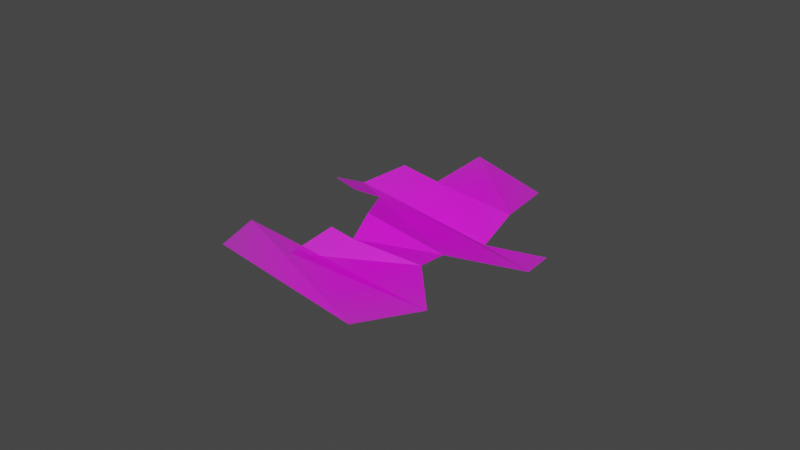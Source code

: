 # Source: leaf2.blend  (saved by Blender 3.6.11; exported with 4.5.12 LTS)
import bpy
from mathutils import Matrix  # noqa: F401  (used for matrix-valued properties, if any)

bpy.ops.wm.read_factory_settings(use_empty=True)
scene = bpy.context.scene
scene.name = 'Scene'

# ---- collections
col_tree = bpy.data.collections.new('tree'); scene.collection.children.link(col_tree)

# ---- images (referenced by path relative to the original .blend; pixels are not part of the script)
import os
ASSET_DIR = os.environ.get("B2B_ASSET_DIR", "")  # directory of the original .blend (textures are referenced by path, not embedded)
HERE = os.path.dirname(os.path.abspath(__file__))  # packed textures are extracted next to this script under _unpacked/

def load_image(name, relpath, width, height, colorspace="sRGB"):
    """Load a texture the original file referenced (path relative to the .blend, or extracted next to this script)."""
    p = next((c for c in (os.path.join(HERE, relpath), os.path.join(ASSET_DIR, relpath)) if relpath and os.path.exists(c)), "")
    if p:
        img = bpy.data.images.load(p, check_existing=True)
        img.name = name
    else:  # same state as the original file: an image datablock whose file is absent (Cycles renders it pink)
        img = bpy.data.images.new(name, width, height)
        img.source = "FILE"
        img.filepath = "//" + (relpath or name)
    img.colorspace_settings.name = colorspace
    return img
img_leeves_png = load_image('leeves.png', 'leeves.png', 1024, 1024, 'sRGB')

# ---- materials (node trees are filled in below, after node groups)
mat_skan = bpy.data.materials.new('skan')
mat_skan.surface_render_method = 'BLENDED'
mat_skan.blend_method = 'BLEND'

# ---- material node trees
mat_skan.use_nodes = True; mat_skan.node_tree.nodes.clear()
_N = mat_skan.node_tree.nodes; _L = mat_skan.node_tree.links
n0 = _N.new('ShaderNodeBsdfPrincipled'); n0.name = 'Principled BSDF'; n0.location = (51, 377)
n0.distribution = 'GGX'
n0.subsurface_method = 'RANDOM_WALK_SKIN'
n0.inputs[3].default_value = 1.45
n0.inputs[27].default_value = (0.0, 0.0, 0.0, 1.0)
n0.inputs[28].default_value = 1.0
n1 = _N.new('ShaderNodeOutputMaterial'); n1.name = 'Material Output'; n1.location = (351, 377)
n2 = _N.new('ShaderNodeTexImage'); n2.name = 'Image Texture'; n2.location = (-451, 407)
n2.image = img_leeves_png
n2.extension = 'CLIP'
_L.new(n2.outputs[0], n0.inputs[0])
_L.new(n2.outputs[1], n0.inputs[4])
_L.new(n0.outputs[0], n1.inputs[0])
n1.is_active_output = True

# ---- world
world_world = bpy.data.worlds.new('World'); scene.world = world_world
world_world.use_nodes = True; world_world.node_tree.nodes.clear()
_N = world_world.node_tree.nodes; _L = world_world.node_tree.links
n0 = _N.new('ShaderNodeOutputWorld'); n0.name = 'World Output'; n0.location = (300, 300)
n1 = _N.new('ShaderNodeBackground'); n1.name = 'Background'; n1.location = (10, 300)
n1.inputs[0].default_value = (0.05088, 0.05088, 0.05088, 1.0)
_L.new(n1.outputs[0], n0.inputs[0])
n0.is_active_output = True
world_world.color = (0.05088, 0.05088, 0.05088)
world_world.use_sun_shadow = False
world_world.sun_shadow_jitter_overblur = 0.0

# ---- meshes
me_skan_131 = bpy.data.meshes.new('skan.131')
me_skan_131.from_pydata([(-0.06687, -0.2541, -0.1014), (-0.2064, 0.6185, -0.3226), (-0.03892, 0.3708, -0.02866), (-0.0837, -0.08149, -0.2363), (-0.3637, 0.5174, -0.5353), (-0.4139, 0.2553, -0.6581), (0.04431, 0.1811, 0.06516), (-0.2603, 0.6614, -0.4019), (-0.3499, 0.03094, -0.5663), (-0.1532, -0.2082, -0.1807), (-0.4619, 0.5894, -0.7022), (-0.5363, 0.3648, -0.7654), (-0.1929, 0.3603, -0.2653), (-0.2573, 0.1072, -0.2912), (-0.3424, -0.04837, -0.4911), (-0.3153, 0.1104, -0.4343), (-0.3195, 0.02599, -0.4333), (-0.4385, 0.1408, -0.6098), (-0.4093, 0.2664, -0.579), (-0.2495, 0.4665, -0.4658), (-0.1903, 0.01594, -0.251), (-0.1716, 0.0913, -0.2309), (-0.1484, 0.3118, -0.182), (-0.1532, -0.2082, -0.1807), (-0.06687, -0.2541, -0.1014), (-0.03892, 0.3708, -0.02866), (-0.0837, -0.08149, -0.2363), (-0.3637, 0.5174, -0.5353), (-0.4139, 0.2553, -0.6581), (0.04431, 0.1811, 0.06516), (-0.2064, 0.6185, -0.3226), (-0.2603, 0.6614, -0.4019), (-0.3499, 0.03094, -0.5663), (-0.4619, 0.5894, -0.7022), (-0.5363, 0.3648, -0.7654), (-0.1929, 0.3603, -0.2653), (-0.2573, 0.1072, -0.2912), (-0.3153, 0.1104, -0.4343), (-0.3195, 0.02599, -0.4333), (-0.3424, -0.04837, -0.4911), (-0.4385, 0.1408, -0.6098), (-0.4093, 0.2664, -0.579), (-0.2495, 0.4665, -0.4658), (-0.1903, 0.01594, -0.251), (-0.1716, 0.0913, -0.2309), (-0.1484, 0.3118, -0.182), (-0.1532, -0.2082, -0.1807), (-0.06687, -0.2541, -0.1014), (-0.03892, 0.3708, -0.02866), (-0.0837, -0.08149, -0.2363), (-0.3637, 0.5174, -0.5353), (-0.4139, 0.2553, -0.6581), (0.04431, 0.1811, 0.06516), (-0.2064, 0.6185, -0.3226), (-0.2603, 0.6614, -0.4019), (-0.3499, 0.03094, -0.5663), (-0.4619, 0.5894, -0.7022), (-0.5363, 0.3648, -0.7654), (-0.1929, 0.3603, -0.2653), (-0.2573, 0.1072, -0.2912), (-0.3153, 0.1104, -0.4343), (-0.3195, 0.02599, -0.4333), (-0.3424, -0.04837, -0.4911), (-0.4385, 0.1408, -0.6098), (-0.4093, 0.2664, -0.579), (-0.2495, 0.4665, -0.4658), (-0.1903, 0.01594, -0.251), (-0.1716, 0.0913, -0.2309), (-0.1484, 0.3118, -0.182), (-0.154, -0.2082, -0.1801), (-0.0677, -0.2541, -0.1008), (-0.03975, 0.3708, -0.0281), (-0.08453, -0.08149, -0.2358), (-0.3645, 0.5174, -0.5348), (-0.4148, 0.2553, -0.6575), (0.04348, 0.1811, 0.06571), (-0.2072, 0.6185, -0.3221), (-0.2612, 0.6614, -0.4013), (-0.3508, 0.03094, -0.5658), (-0.4627, 0.5894, -0.7016), (-0.5371, 0.3648, -0.7648), (-0.1937, 0.3603, -0.2648), (-0.2581, 0.1072, -0.2907), (-0.3161, 0.1104, -0.4337), (-0.3203, 0.02599, -0.4328), (-0.3433, -0.04837, -0.4905), (-0.4394, 0.1408, -0.6093), (-0.4101, 0.2664, -0.5784), (-0.2503, 0.4665, -0.4653), (-0.1911, 0.01595, -0.2504), (-0.1724, 0.09131, -0.2303), (-0.1493, 0.3118, -0.1814)], [], [(0, 9, 3, 2, 6), (14, 8, 1, 12, 13, 15, 16), (11, 10, 4, 5), (5, 4, 19, 7, 1, 8, 17, 18), (13, 12, 22, 2, 3, 20, 21), (36, 44, 67, 59), (38, 37, 60, 61), (41, 40, 63, 64), (44, 43, 66, 67), (37, 36, 59, 60), (3, 9, 23, 26), (11, 5, 28, 34), (10, 11, 34, 33), (6, 2, 25, 29), (4, 10, 33, 27), (20, 3, 26, 43), (9, 0, 24, 23), (17, 8, 32, 40), (15, 13, 36, 37), (21, 20, 43, 44), (18, 17, 40, 41), (16, 15, 37, 38), (13, 21, 44, 36), (5, 18, 41, 28), (14, 16, 38, 39), (22, 12, 35, 45), (0, 6, 29, 24), (19, 4, 27, 42), (8, 14, 39, 32), (2, 22, 45, 25), (1, 7, 31, 30), (7, 19, 42, 31), (12, 1, 30, 35), (65, 50, 73, 88), (47, 52, 75, 70), (68, 58, 81, 91), (62, 61, 84, 85), (51, 64, 87, 74), (28, 41, 64, 51), (39, 38, 61, 62), (45, 35, 58, 68), (24, 29, 52, 47), (42, 27, 50, 65), (32, 39, 62, 55), (25, 45, 68, 48), (30, 31, 54, 53), (31, 42, 65, 54), (35, 30, 53, 58), (26, 23, 46, 49), (34, 28, 51, 57), (33, 34, 57, 56), (29, 25, 48, 52), (27, 33, 56, 50), (43, 26, 49, 66), (23, 24, 47, 46), (40, 32, 55, 63), (70, 75, 71, 72, 69), (85, 84, 83, 82, 81, 76, 78), (80, 74, 73, 79), (74, 87, 86, 78, 76, 77, 88, 73), (82, 90, 89, 72, 71, 91, 81), (55, 62, 85, 78), (48, 68, 91, 71), (53, 54, 77, 76), (54, 65, 88, 77), (58, 53, 76, 81), (49, 46, 69, 72), (57, 51, 74, 80), (56, 57, 80, 79), (52, 48, 71, 75), (50, 56, 79, 73), (66, 49, 72, 89), (46, 47, 70, 69), (63, 55, 78, 86), (60, 59, 82, 83), (67, 66, 89, 90), (64, 63, 86, 87), (61, 60, 83, 84), (59, 67, 90, 82)])
_uv = me_skan_131.uv_layers.new(name='UVMap')
_uv.uv.foreach_set('vector', [0.0, 0.0, 0.0, 0.128, 0.1325, 0.2, 0.8762, 0.2, 0.6964, 0.0, 0.0, 0.5179, 0.06779, 0.6, 1.0, 0.6, 0.7684, 0.4, 0.3359, 0.4, 0.2419, 0.5328, 0.1301, 0.4997, 0.3423, 1.0, 0.6972, 1.0, 0.7117, 0.8, 0.2889, 0.8, 0.2889, 0.8, 0.7117, 0.8, 0.6839, 0.674, 1.0, 0.705, 1.0, 0.6, 0.06779, 0.6, 0.1558, 0.7409, 0.3455, 0.7539, 0.3359, 0.4, 0.7684, 0.4, 0.6863, 0.3496, 0.8762, 0.2, 0.1325, 0.2, 0.2482, 0.2917, 0.3632, 0.2977, 0.3359, 0.4, 0.3632, 0.2977, 0.3632, 0.2977, 0.3359, 0.4, 0.1301, 0.4997, 0.2419, 0.5328, 0.2419, 0.5328, 0.1301, 0.4997, 0.3455, 0.7539, 0.1558, 0.7409, 0.1558, 0.7409, 0.3455, 0.7539, 0.3632, 0.2977, 0.2482, 0.2917, 0.2482, 0.2917, 0.3632, 0.2977, 0.2419, 0.5328, 0.3359, 0.4, 0.3359, 0.4, 0.2419, 0.5328, 0.1325, 0.2, 0.0, 0.128, 0.0, 0.128, 0.1325, 0.2, 0.3423, 1.0, 0.2889, 0.8, 0.2889, 0.8, 0.3423, 1.0, 0.6972, 1.0, 0.3423, 1.0, 0.3423, 1.0, 0.6972, 1.0, 0.6964, 0.0, 0.8762, 0.2, 0.8762, 0.2, 0.6964, 0.0, 0.7117, 0.8, 0.6972, 1.0, 0.6972, 1.0, 0.7117, 0.8, 0.2482, 0.2917, 0.1325, 0.2, 0.1325, 0.2, 0.2482, 0.2917, 0.0, 0.128, 0.0, 0.0, 0.0, 0.0, 0.0, 0.128, 0.1558, 0.7409, 0.06779, 0.6, 0.06779, 0.6, 0.1558, 0.7409, 0.2419, 0.5328, 0.3359, 0.4, 0.3359, 0.4, 0.2419, 0.5328, 0.3632, 0.2977, 0.2482, 0.2917, 0.2482, 0.2917, 0.3632, 0.2977, 0.3455, 0.7539, 0.1558, 0.7409, 0.1558, 0.7409, 0.3455, 0.7539, 0.1301, 0.4997, 0.2419, 0.5328, 0.2419, 0.5328, 0.1301, 0.4997, 0.3359, 0.4, 0.3632, 0.2977, 0.3632, 0.2977, 0.3359, 0.4, 0.2889, 0.8, 0.3455, 0.7539, 0.3455, 0.7539, 0.2889, 0.8, 0.0, 0.5179, 0.1301, 0.4997, 0.1301, 0.4997, 0.0, 0.5179, 0.6863, 0.3496, 0.7684, 0.4, 0.7684, 0.4, 0.6863, 0.3496, 0.0, 0.0, 0.6964, 0.0, 0.6964, 0.0, 0.0, 0.0, 0.6839, 0.674, 0.7117, 0.8, 0.7117, 0.8, 0.6839, 0.674, 0.06779, 0.6, 0.0, 0.5179, 0.0, 0.5179, 0.06779, 0.6, 0.8762, 0.2, 0.6863, 0.3496, 0.6863, 0.3496, 0.8762, 0.2, 1.0, 0.6, 1.0, 0.705, 1.0, 0.705, 1.0, 0.6, 1.0, 0.705, 0.6839, 0.674, 0.6839, 0.674, 1.0, 0.705, 0.7684, 0.4, 1.0, 0.6, 1.0, 0.6, 0.7684, 0.4, 0.6839, 0.674, 0.7117, 0.8, 0.7117, 0.8, 0.6839, 0.674, 0.0, 0.0, 0.6964, 0.0, 0.6964, 0.0, 0.0, 0.0, 0.6863, 0.3496, 0.7684, 0.4, 0.7684, 0.4, 0.6863, 0.3496, 0.0, 0.5179, 0.1301, 0.4997, 0.1301, 0.4997, 0.0, 0.5179, 0.2889, 0.8, 0.3455, 0.7539, 0.3455, 0.7539, 0.2889, 0.8, 0.2889, 0.8, 0.3455, 0.7539, 0.3455, 0.7539, 0.2889, 0.8, 0.0, 0.5179, 0.1301, 0.4997, 0.1301, 0.4997, 0.0, 0.5179, 0.6863, 0.3496, 0.7684, 0.4, 0.7684, 0.4, 0.6863, 0.3496, 0.0, 0.0, 0.6964, 0.0, 0.6964, 0.0, 0.0, 0.0, 0.6839, 0.674, 0.7117, 0.8, 0.7117, 0.8, 0.6839, 0.674, 0.06779, 0.6, 0.0, 0.5179, 0.0, 0.5179, 0.06779, 0.6, 0.8762, 0.2, 0.6863, 0.3496, 0.6863, 0.3496, 0.8762, 0.2, 1.0, 0.6, 1.0, 0.705, 1.0, 0.705, 1.0, 0.6, 1.0, 0.705, 0.6839, 0.674, 0.6839, 0.674, 1.0, 0.705, 0.7684, 0.4, 1.0, 0.6, 1.0, 0.6, 0.7684, 0.4, 0.1325, 0.2, 0.0, 0.128, 0.0, 0.128, 0.1325, 0.2, 0.3423, 1.0, 0.2889, 0.8, 0.2889, 0.8, 0.3423, 1.0, 0.6972, 1.0, 0.3423, 1.0, 0.3423, 1.0, 0.6972, 1.0, 0.6964, 0.0, 0.8762, 0.2, 0.8762, 0.2, 0.6964, 0.0, 0.7117, 0.8, 0.6972, 1.0, 0.6972, 1.0, 0.7117, 0.8, 0.2482, 0.2917, 0.1325, 0.2, 0.1325, 0.2, 0.2482, 0.2917, 0.0, 0.128, 0.0, 0.0, 0.0, 0.0, 0.0, 0.128, 0.1558, 0.7409, 0.06779, 0.6, 0.06779, 0.6, 0.1558, 0.7409, 0.0, 0.0, 0.6964, 0.0, 0.8762, 0.2, 0.1325, 0.2, 0.0, 0.128, 0.0, 0.5179, 0.1301, 0.4997, 0.2419, 0.5328, 0.3359, 0.4, 0.7684, 0.4, 1.0, 0.6, 0.06779, 0.6, 0.3423, 1.0, 0.2889, 0.8, 0.7117, 0.8, 0.6972, 1.0, 0.2889, 0.8, 0.3455, 0.7539, 0.1558, 0.7409, 0.06779, 0.6, 1.0, 0.6, 1.0, 0.705, 0.6839, 0.674, 0.7117, 0.8, 0.3359, 0.4, 0.3632, 0.2977, 0.2482, 0.2917, 0.1325, 0.2, 0.8762, 0.2, 0.6863, 0.3496, 0.7684, 0.4, 0.06779, 0.6, 0.0, 0.5179, 0.0, 0.5179, 0.06779, 0.6, 0.8762, 0.2, 0.6863, 0.3496, 0.6863, 0.3496, 0.8762, 0.2, 1.0, 0.6, 1.0, 0.705, 1.0, 0.705, 1.0, 0.6, 1.0, 0.705, 0.6839, 0.674, 0.6839, 0.674, 1.0, 0.705, 0.7684, 0.4, 1.0, 0.6, 1.0, 0.6, 0.7684, 0.4, 0.1325, 0.2, 0.0, 0.128, 0.0, 0.128, 0.1325, 0.2, 0.3423, 1.0, 0.2889, 0.8, 0.2889, 0.8, 0.3423, 1.0, 0.6972, 1.0, 0.3423, 1.0, 0.3423, 1.0, 0.6972, 1.0, 0.6964, 0.0, 0.8762, 0.2, 0.8762, 0.2, 0.6964, 0.0, 0.7117, 0.8, 0.6972, 1.0, 0.6972, 1.0, 0.7117, 0.8, 0.2482, 0.2917, 0.1325, 0.2, 0.1325, 0.2, 0.2482, 0.2917, 0.0, 0.128, 0.0, 0.0, 0.0, 0.0, 0.0, 0.128, 0.1558, 0.7409, 0.06779, 0.6, 0.06779, 0.6, 0.1558, 0.7409, 0.2419, 0.5328, 0.3359, 0.4, 0.3359, 0.4, 0.2419, 0.5328, 0.3632, 0.2977, 0.2482, 0.2917, 0.2482, 0.2917, 0.3632, 0.2977, 0.3455, 0.7539, 0.1558, 0.7409, 0.1558, 0.7409, 0.3455, 0.7539, 0.1301, 0.4997, 0.2419, 0.5328, 0.2419, 0.5328, 0.1301, 0.4997, 0.3359, 0.4, 0.3632, 0.2977, 0.3632, 0.2977, 0.3359, 0.4])
me_skan_131.materials.append(mat_skan)
me_skan_131.update()

# ---- objects
ob_leaves_003 = bpy.data.objects.new('leaves.003', me_skan_131)

# ---- transforms, parenting, visibility, modifiers, constraints
ob_leaves_003.location = (-0.0321, 0.01673, 0.009991)
ob_leaves_003.rotation_euler = (-0.3491, 1.047, 4.887)

# ---- collection membership
col_tree.objects.link(ob_leaves_003)

# ---- scene / render settings (as saved in the file)
scene.frame_start = 1; scene.frame_end = 250; scene.frame_set(27)
scene.render.engine = 'BLENDER_EEVEE_NEXT'
scene.cycles.sampling_pattern = 'TABULATED_SOBOL'
scene.view_settings.view_transform = 'Filmic'
bpy.context.view_layer.update()

# ---- added for rendering (the .blend has no active camera and no usable light): camera, sun
cam_auto = bpy.data.cameras.new('AutoCamera')
cam_auto.lens = 50.0
cam_auto.sensor_width = 36.0
cam_auto.clip_end = 1000.0
ob_auto_camera = bpy.data.objects.new('AutoCamera', cam_auto)
scene.collection.objects.link(ob_auto_camera)
ob_auto_camera.location = (1.89843, -1.83915, 1.57714)
ob_auto_camera.rotation_euler = (1.09748, -7.21219e-08, 0.694738)
scene.camera = ob_auto_camera
light_auto_sun = bpy.data.lights.new('AutoSun', 'SUN')
light_auto_sun.energy = 3.0
light_auto_sun.angle = 0.0523599
ob_auto_sun = bpy.data.objects.new('AutoSun', light_auto_sun)
scene.collection.objects.link(ob_auto_sun)
ob_auto_sun.rotation_euler = (0.872665, 0.174533, 0.523599)
bpy.context.view_layer.update()
